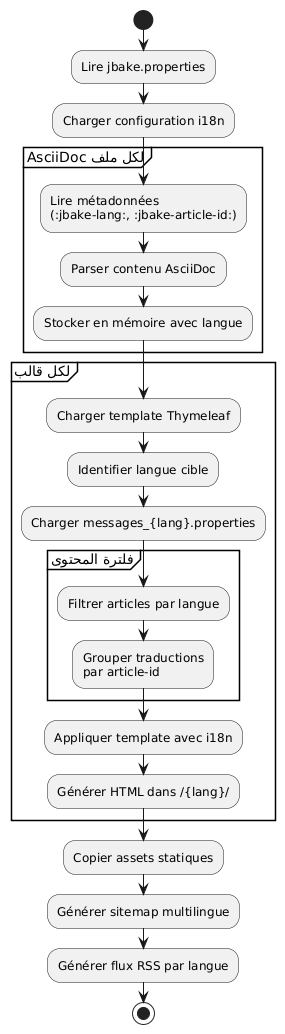

The diagram above was rendered by PlantUML. Its source (embedded in the PNG):
@startuml
start

:Lire jbake.properties;
:Charger configuration i18n;

partition "لكل ملف AsciiDoc" {
  :Lire métadonnées\n(:jbake-lang:, :jbake-article-id:);
  :Parser contenu AsciiDoc;
  :Stocker en mémoire avec langue;
}

partition "لكل قالب" {
  :Charger template Thymeleaf;
  :Identifier langue cible;
  :Charger messages_{lang}.properties;

  partition "فلترة المحتوى" {
    :Filtrer articles par langue;
    :Grouper traductions\npar article-id;
  }

  :Appliquer template avec i18n;
  :Générer HTML dans /{lang}/;
}

:Copier assets statiques;
:Générer sitemap multilingue;
:Générer flux RSS par langue;

stop
@enduml